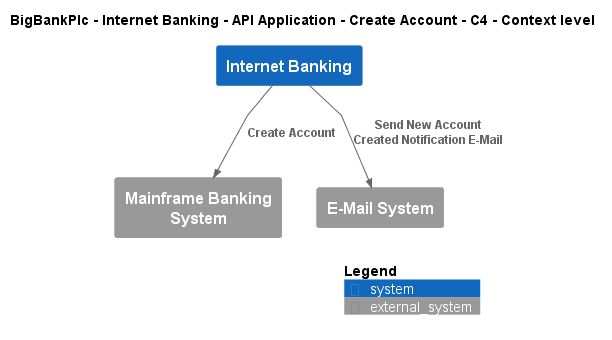

The diagram above was rendered by PlantUML. Its source (embedded in the PNG):
@startuml
!include ..\..\..\..\..\..\..\.c4s\C4_Context.puml

AddElementTag("c4interflow:lifecycle:new", $bgColor=green, $fontColor=#ffffff, $borderColor=green, $shadowing="False")
AddElementTag("c4interflow:lifecycle:changed", $bgColor=orange, $fontColor=#ffffff, $borderColor=orange, $shadowing="False")
AddElementTag("c4interflow:lifecycle:removed", $bgColor=red, $fontColor=#ffffff, $borderColor=red, $shadowing="False")

AddRelTag("c4interflow:lifecycle:new", $textColor=green, $lineColor=green)
AddRelTag("c4interflow:lifecycle:changed", $textColor=orange, $lineColor=orange)
AddRelTag("c4interflow:lifecycle:removed", $textColor=red, $lineColor=red)

SHOW_PERSON_PORTRAIT()
LAYOUT_TOP_DOWN()

skinparam linetype polyline

title BigBankPlc - Internet Banking - API Application - Create Account - C4 - Context level

System(BigBankPlc.SoftwareSystems.InternetBanking, "Internet Banking", "")
System_Ext(BigBankPlc.SoftwareSystems.MainframeBankingSystem, "Mainframe Banking System", "")
System_Ext(BigBankPlc.SoftwareSystems.EMailSystem, "E-Mail System", "")

Rel(BigBankPlc.SoftwareSystems.InternetBanking, BigBankPlc.SoftwareSystems.MainframeBankingSystem, "Create Account")
Rel(BigBankPlc.SoftwareSystems.InternetBanking, BigBankPlc.SoftwareSystems.EMailSystem, "Send New Account Created Notification E-Mail")


SHOW_LEGEND()
@enduml